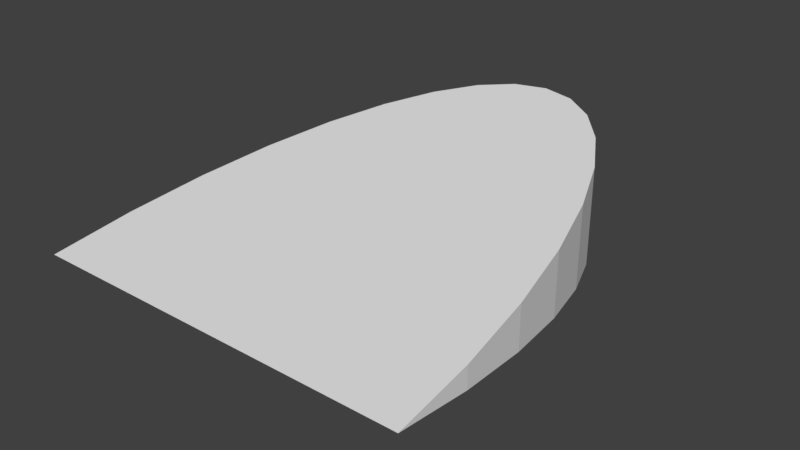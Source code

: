# Source: flamethrowerProjectiles.blend  (saved by Blender 2.78.0; exported with 4.5.12 LTS)
import bpy
from mathutils import Matrix  # noqa: F401  (used for matrix-valued properties, if any)

bpy.ops.wm.read_factory_settings(use_empty=True)
scene = bpy.context.scene
scene.name = 'Scene'

# ---- collections
col_collection_1 = bpy.data.collections.new('Collection 1'); scene.collection.children.link(col_collection_1)

# ---- materials (node trees are filled in below, after node groups)
mat_material = bpy.data.materials.new('Material')
mat_material.alpha_threshold = 0.0
mat_material.use_transparent_shadow = False
mat_material.roughness = 0.5
mat_material.line_color = (0.0, 0.0, 0.0, 1.0)

# ---- material node trees

# ---- world
world_world = bpy.data.worlds.new('World'); scene.world = world_world
world_world.color = (0.05088, 0.05088, 0.05088)
world_world.use_sun_shadow = False
world_world.sun_shadow_jitter_overblur = 0.0
world_world.cycles.sampling_method = 'MANUAL'

# ---- meshes
me_cube = bpy.data.meshes.new('Cube')
me_cube.from_pydata([(-1.0, -1.42, 0.0), (1.0, -1.42, 0.0), (-4.172e-07, -1.42, 0.0), (1.788e-07, 1.0, -0.3375), (-0.9848, -0.9999, -0.0586), (-0.9397, -0.5924, -0.1154), (-0.866, -0.2101, -0.1687), (-0.766, 0.1355, -0.2169), (-0.6428, 0.4338, -0.2585), (-0.5, 0.6758, -0.2923), (-0.342, 0.854, -0.3171), (-0.1736, 0.9632, -0.3324), (0.0, 1.0, 0.3375), (-0.1736, 0.9632, 0.3324), (-0.342, 0.854, 0.3171), (-0.5, 0.6758, 0.2923), (-0.6428, 0.4338, 0.2585), (-0.766, 0.1355, 0.2169), (-0.866, -0.2101, 0.1687), (-0.9397, -0.5924, 0.1154), (-0.9848, -0.9999, 0.0586), (0.1736, 0.9632, -0.3324), (0.342, 0.854, -0.3171), (0.5, 0.6758, -0.2923), (0.6428, 0.4338, -0.2585), (0.766, 0.1355, -0.2169), (0.866, -0.2101, -0.1687), (0.9397, -0.5924, -0.1154), (0.9848, -0.9999, -0.0586), (0.9848, -0.9999, 0.0586), (0.9397, -0.5924, 0.1154), (0.866, -0.2101, 0.1687), (0.766, 0.1355, 0.2169), (0.6428, 0.4338, 0.2585), (0.5, 0.6758, 0.2923), (0.342, 0.854, 0.3171), (0.1736, 0.9632, 0.3324)], [], [(3, 21, 22, 23, 24, 25, 26, 27, 28, 1, 2), (12, 13, 14, 15, 16, 17, 18, 19, 20, 0, 2), (1, 29, 30, 31, 32, 33, 34, 35, 36, 12, 2), (0, 20, 4), (4, 20, 19, 5), (5, 19, 18, 6), (6, 18, 17, 7), (7, 17, 16, 8), (8, 16, 15, 9), (9, 15, 14, 10), (10, 14, 13, 11), (11, 13, 12, 3), (3, 2, 0, 4, 5, 6, 7, 8, 9, 10, 11), (3, 12, 36, 21), (21, 36, 35, 22), (22, 35, 34, 23), (23, 34, 33, 24), (24, 33, 32, 25), (25, 32, 31, 26), (26, 31, 30, 27), (27, 30, 29, 28), (28, 29, 1)])
_k = set([(0, 2), (0, 20), (1, 2), (1, 29), (12, 13), (12, 36), (13, 14), (14, 15), (15, 16), (16, 17), (17, 18), (18, 19), (19, 20), (29, 30), (30, 31), (31, 32), (32, 33), (33, 34), (34, 35), (35, 36)])
me_cube.attributes.new('sharp_edge', 'BOOLEAN', 'EDGE').data.foreach_set('value', [ (min(e.vertices), max(e.vertices)) in _k for e in me_cube.edges])
_uv = me_cube.uv_layers.new(name='UVMap')
_uv.uv.foreach_set('vector', [0.7545, 0.7935, 0.7469, 0.8293, 0.7241, 0.8641, 0.6869, 0.8967, 0.6365, 0.9262, 0.5743, 0.9516, 0.5023, 0.9722, 0.4226, 0.9874, 0.3377, 0.9968, 0.2501, 0.9999, 0.2501, 0.7935, 0.5062, 0.1357, 0.5331, 0.1398, 0.5612, 0.1516, 0.5903, 0.1735, 0.6201, 0.2081, 0.6481, 0.2579, 0.6735, 0.3244, 0.6932, 0.4047, 0.7071, 0.4937, 0.7147, 0.5868, 0.4919, 0.5868, 0.272, 0.5763, 0.2841, 0.4842, 0.3023, 0.3961, 0.3263, 0.3161, 0.3559, 0.2495, 0.3881, 0.2002, 0.4201, 0.1672, 0.4504, 0.1474, 0.479, 0.1377, 0.5062, 0.1357, 0.4919, 0.5868, 0.7147, 0.5868, 0.7071, 0.4937, 0.7332, 0.4942, 0.7332, 0.4942, 0.7071, 0.4937, 0.6932, 0.4047, 0.7451, 0.4012, 0.7451, 0.4012, 0.6932, 0.4047, 0.6735, 0.3244, 0.7482, 0.3088, 0.7482, 0.3088, 0.6735, 0.3244, 0.6481, 0.2579, 0.7365, 0.2195, 0.7365, 0.2195, 0.6481, 0.2579, 0.6201, 0.2081, 0.7057, 0.1418, 0.7057, 0.1418, 0.6201, 0.2081, 0.5903, 0.1735, 0.6642, 0.07864, 0.6642, 0.07864, 0.5903, 0.1735, 0.5612, 0.1516, 0.6146, 0.03506, 0.6146, 0.03506, 0.5612, 0.1516, 0.5331, 0.1398, 0.5646, 0.01045, 0.5646, 0.01045, 0.5331, 0.1398, 0.5062, 0.1357, 0.5167, 9.97e-05, 0.7545, 0.7935, 0.2501, 0.7935, 0.2501, 0.587, 0.3377, 0.5902, 0.4226, 0.5995, 0.5023, 0.6147, 0.5743, 0.6353, 0.6365, 0.6608, 0.6869, 0.6903, 0.7241, 0.7229, 0.7469, 0.7576, 0.5167, 9.97e-05, 0.5062, 0.1357, 0.479, 0.1377, 0.4669, 0.001533, 0.4669, 0.001533, 0.479, 0.1377, 0.4504, 0.1474, 0.4112, 0.01761, 0.4112, 0.01761, 0.4504, 0.1474, 0.4201, 0.1672, 0.3515, 0.05533, 0.3515, 0.05533, 0.4201, 0.1672, 0.3881, 0.2002, 0.2983, 0.1194, 0.2983, 0.1194, 0.3881, 0.2002, 0.3559, 0.2495, 0.2638, 0.2041, 0.2638, 0.2041, 0.3559, 0.2495, 0.3263, 0.3161, 0.2501, 0.2969, 0.2501, 0.2969, 0.3263, 0.3161, 0.3023, 0.3961, 0.2504, 0.3902, 0.2504, 0.3902, 0.3023, 0.3961, 0.2841, 0.4842, 0.258, 0.4834, 0.258, 0.4834, 0.2841, 0.4842, 0.272, 0.5763])
me_cube.materials.append(mat_material)
me_cube.use_remesh_preserve_volume = False
me_cube.use_remesh_preserve_attributes = False
me_cube.use_mirror_vertex_groups = False
me_cube.update()

# ---- objects
ob_cube = bpy.data.objects.new('Cube', me_cube)

# ---- transforms, parenting, visibility, modifiers, constraints
ob_cube.location = (0.0, 0.0, 0.0)
ob_cube.lock_rotations_4d = False
ob_cube.empty_display_type = 'ARROWS'
ob_cube.lineart.crease_threshold = 0.0

# ---- collection membership
col_collection_1.objects.link(ob_cube)

# ---- scene / render settings (as saved in the file)
scene.frame_start = 1; scene.frame_end = 250; scene.frame_set(1)
scene.render.engine = 'BLENDER_EEVEE_NEXT'
scene.render.resolution_percentage = 50
scene.render.dither_intensity = 0.0
scene.cycles.use_denoising = False
scene.cycles.samples = 128
scene.cycles.sampling_pattern = 'TABULATED_SOBOL'
scene.cycles.light_sampling_threshold = 0.0
scene.cycles.use_adaptive_sampling = False
scene.cycles.use_light_tree = False
scene.cycles.blur_glossy = 0.0
scene.cycles.sample_clamp_indirect = 0.0
scene.view_settings.view_transform = 'Standard'
bpy.context.view_layer.update()

# ---- added for rendering (the .blend has no active camera and no usable light): camera, sun
cam_auto = bpy.data.cameras.new('AutoCamera')
cam_auto.lens = 50.0
cam_auto.sensor_width = 36.0
cam_auto.clip_end = 1000.0
ob_auto_camera = bpy.data.objects.new('AutoCamera', cam_auto)
scene.collection.objects.link(ob_auto_camera)
ob_auto_camera.location = (2.97119, -3.77548, 2.37695)
ob_auto_camera.rotation_euler = (1.09748, -7.21219e-08, 0.694738)
scene.camera = ob_auto_camera
light_auto_sun = bpy.data.lights.new('AutoSun', 'SUN')
light_auto_sun.energy = 3.0
light_auto_sun.angle = 0.0523599
ob_auto_sun = bpy.data.objects.new('AutoSun', light_auto_sun)
scene.collection.objects.link(ob_auto_sun)
ob_auto_sun.rotation_euler = (0.872665, 0.174533, 0.523599)
bpy.context.view_layer.update()
